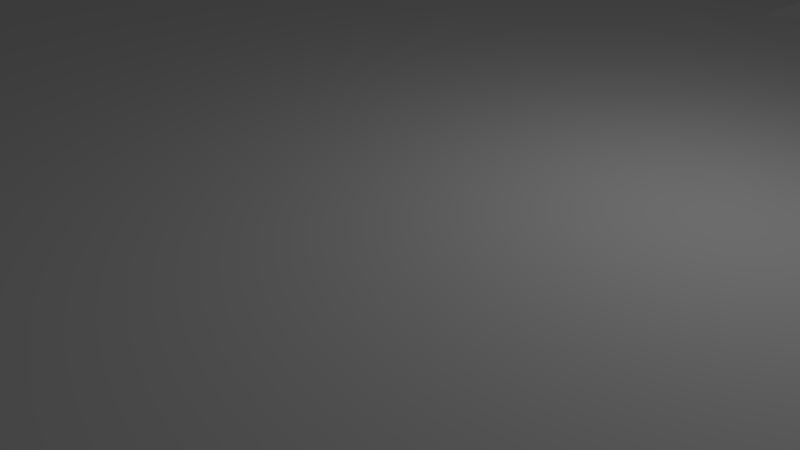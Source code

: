 # Source: upstairs_ceiling.blend  (saved by Blender 2.79.0; exported with 4.5.12 LTS)
import bpy
from mathutils import Matrix  # noqa: F401  (used for matrix-valued properties, if any)

bpy.ops.wm.read_factory_settings(use_empty=True)
scene = bpy.context.scene
scene.name = 'Scene'

# ---- collections
col_collection_1 = bpy.data.collections.new('Collection 1'); scene.collection.children.link(col_collection_1)

# ---- world
world_world = bpy.data.worlds.new('World'); scene.world = world_world
world_world.color = (0.05088, 0.05088, 0.05088)
world_world.use_sun_shadow = False
world_world.sun_shadow_jitter_overblur = 0.0
world_world.cycles.sampling_method = 'MANUAL'

# ---- cameras
cam_camera = bpy.data.cameras.new('Camera')
cam_camera.clip_end = 100.0
cam_camera.lens = 35.0
cam_camera.sensor_width = 32.0
cam_camera.sensor_height = 18.0
cam_camera.ortho_scale = 7.314
cam_camera.dof.focus_distance = 0.0
cam_camera.dof.aperture_fstop = 128.0

# ---- lights
light_lamp = bpy.data.lights.new('Lamp', 'POINT')
light_lamp.transmission_factor = 0.0
light_lamp.cutoff_distance = 30.0
light_lamp.energy = 100.0
light_lamp.shadow_buffer_clip_start = 1.001
light_lamp.shadow_soft_size = 0.1
light_lamp.shadow_maximum_resolution = 0.006
light_lamp.use_absolute_resolution = True

# ---- meshes
me_cube_001 = bpy.data.meshes.new('Cube.001')
me_cube_001.from_pydata([(3.719e-05, -0.001092, 0.0006771), (3.719e-05, -0.001092, 0.1007), (3.719e-05, 0.09891, 0.0006771), (3.719e-05, 0.09891, 0.1007), (6.0, -0.001092, 0.0006771), (6.0, -0.001092, 0.1007), (6.0, 0.09891, 0.0006771), (6.0, 0.09891, 0.1007), (6.1, 0.09891, 0.1007), (6.1, 0.09891, 0.0006771), (6.1, -0.001092, 0.0006771), (6.1, -0.001092, 0.1007), (8.5, 0.09891, 0.1007), (8.5, 0.09891, 0.0006771), (8.5, -0.001092, 0.0006771), (8.5, -0.001092, 0.1007), (8.6, 0.09891, 0.1007), (8.6, 0.09891, 0.0006771), (8.6, -0.001092, 0.0006771), (8.6, -0.001092, 0.1007), (12.6, 0.09891, 0.1007), (12.6, 0.09891, 0.0006771), (12.6, -0.001092, 0.0006771), (12.6, -0.001092, 0.1007), (12.7, 0.09891, 0.1007), (12.7, 0.09891, 0.0006771), (12.7, -0.001092, 0.0006771), (12.7, -0.001092, 0.1007), (17.1, 0.09891, 0.1007), (17.1, 0.09891, 0.0006771), (17.1, -0.001092, 0.0006771), (17.1, -0.001092, 0.1007), (17.2, 0.09891, 0.1007), (17.2, 0.09891, 0.0006771), (17.2, -0.001092, 0.0006771), (17.2, -0.001092, 0.1007), (3.719e-05, 0.09891, 0.1007), (3.719e-05, 0.09891, 0.0006771), (6.0, 0.09891, 0.0006771), (6.0, 0.09891, 0.1007), (6.1, 0.09891, 0.1007), (6.1, 0.09891, 0.0006771), (8.5, 0.09891, 0.1007), (8.5, 0.09891, 0.0006771), (8.6, 0.09891, 0.1007), (8.6, 0.09891, 0.0006771), (12.6, 0.09891, 0.1007), (12.6, 0.09891, 0.0006771), (12.7, 0.09891, 0.1007), (12.7, 0.09891, 0.0006771), (17.1, 0.09891, 0.1007), (17.1, 0.09891, 0.0006771), (17.2, 0.09891, 0.1007), (17.2, 0.09891, 0.0006771), (3.719e-05, 3.999, 0.1007), (3.719e-05, 3.999, 0.0006771), (6.0, 3.999, 0.0006771), (6.0, 3.999, 0.1007), (6.1, 3.999, 0.1007), (6.1, 3.999, 0.0006771), (8.5, 3.999, 0.1007), (8.5, 3.999, 0.0006771), (8.6, 3.999, 0.1007), (8.6, 3.999, 0.0006771), (12.6, 3.999, 0.1007), (12.6, 3.999, 0.0006771), (12.7, 3.999, 0.1007), (12.7, 3.999, 0.0006771), (17.1, 3.999, 0.1007), (17.1, 3.999, 0.0006771), (17.2, 3.999, 0.1007), (17.2, 3.999, 0.0006771), (3.719e-05, 4.099, 0.1007), (3.719e-05, 4.099, 0.0006771), (6.0, 4.099, 0.0006771), (6.0, 4.099, 0.1007), (6.1, 4.099, 0.1007), (6.1, 4.099, 0.0006771), (8.5, 4.099, 0.1007), (8.5, 4.099, 0.0006771), (8.6, 4.099, 0.1007), (8.6, 4.099, 0.0006771), (12.6, 4.099, 0.1007), (12.6, 4.099, 0.0006771), (12.7, 4.099, 0.1007), (12.7, 4.099, 0.0006771), (17.1, 4.099, 0.1007), (17.1, 4.099, 0.0006771), (17.2, 4.099, 0.1007), (17.2, 4.099, 0.0006771), (12.6, 3.999, 0.1007), (12.6, 3.999, 0.0006771), (12.7, 3.999, 0.1007), (12.7, 3.999, 0.0006771), (12.6, 4.099, 0.1007), (12.6, 4.099, 0.0006771), (12.7, 4.099, 0.1007), (12.7, 4.099, 0.0006771), (3.719e-05, 7.099, 0.1007), (3.719e-05, 7.099, 0.0006771), (6.0, 7.099, 0.0006771), (6.0, 7.099, 0.1007), (6.1, 7.099, 0.1007), (6.1, 7.099, 0.0006771), (8.5, 7.099, 0.1007), (8.5, 7.099, 0.0006771), (8.6, 7.099, 0.1007), (8.6, 7.099, 0.0006771), (12.6, 7.099, 0.1007), (12.6, 7.099, 0.0006771), (12.7, 7.099, 0.1007), (12.7, 7.099, 0.0006771), (17.1, 7.099, 0.1007), (17.1, 7.099, 0.0006771), (17.2, 7.099, 0.1007), (17.2, 7.099, 0.0006771), (12.6, 7.099, 0.1007), (12.6, 7.099, 0.0006771), (12.7, 7.099, 0.1007), (12.7, 7.099, 0.0006771), (3.719e-05, 7.199, 0.1007), (3.719e-05, 7.199, 0.0006771), (6.0, 7.199, 0.0006771), (6.0, 7.199, 0.1007), (6.1, 7.199, 0.1007), (6.1, 7.199, 0.0006771), (8.5, 7.199, 0.1007), (8.5, 7.199, 0.0006771), (8.6, 7.199, 0.1007), (8.6, 7.199, 0.0006771), (12.6, 7.199, 0.1007), (12.6, 7.199, 0.0006771), (12.7, 7.199, 0.1007), (12.7, 7.199, 0.0006771), (17.1, 7.199, 0.1007), (17.1, 7.199, 0.0006771), (17.2, 7.199, 0.1007), (17.2, 7.199, 0.0006771), (12.6, 7.199, 0.1007), (12.6, 7.199, 0.0006771), (12.7, 7.199, 0.1007), (12.7, 7.199, 0.0006771), (21.1, 3.999, 0.1007), (21.1, 3.999, 0.0006771), (21.1, 4.099, 0.1007), (21.1, 7.099, 0.1007), (21.1, 4.099, 0.0006771), (21.1, 7.199, 0.1007), (21.1, 7.199, 0.0006771), (21.1, 7.099, 0.0006771), (21.2, 3.999, 0.1007), (21.2, 3.999, 0.0006771), (21.2, 4.099, 0.1007), (21.2, 7.099, 0.1007), (21.2, 4.099, 0.0006771), (21.2, 7.199, 0.1007), (21.2, 7.199, 0.0006771), (21.2, 7.099, 0.0006771), (3.719e-05, 25.1, 0.1007), (3.719e-05, 25.1, 0.0006771), (6.0, 25.1, 0.0006771), (6.0, 25.1, 0.1007), (6.1, 25.1, 0.1007), (6.1, 25.1, 0.0006771), (8.5, 25.1, 0.1007), (8.5, 25.1, 0.0006771), (8.6, 25.1, 0.1007), (8.6, 25.1, 0.0006771), (12.6, 25.1, 0.1007), (12.6, 25.1, 0.0006771), (12.7, 25.1, 0.1007), (12.7, 25.1, 0.0006771), (17.1, 25.1, 0.1007), (17.1, 25.1, 0.0006771), (17.2, 25.1, 0.1007), (17.2, 25.1, 0.0006771), (12.6, 25.1, 0.1007), (12.6, 25.1, 0.0006771), (12.7, 25.1, 0.1007), (12.7, 25.1, 0.0006771), (21.1, 25.1, 0.1007), (21.1, 25.1, 0.0006771), (21.2, 25.1, 0.1007), (21.2, 25.1, 0.0006771), (3.719e-05, 25.2, 0.1007), (3.719e-05, 25.2, 0.0006771), (6.0, 25.2, 0.0006771), (6.0, 25.2, 0.1007), (6.1, 25.2, 0.1007), (6.1, 25.2, 0.0006771), (8.5, 25.2, 0.1007), (8.5, 25.2, 0.0006771), (8.6, 25.2, 0.1007), (8.6, 25.2, 0.0006771), (12.6, 25.2, 0.1007), (12.6, 25.2, 0.0006771), (12.7, 25.2, 0.1007), (12.7, 25.2, 0.0006771), (17.1, 25.2, 0.1007), (17.1, 25.2, 0.0006771), (17.2, 25.2, 0.1007), (17.2, 25.2, 0.0006771), (12.6, 25.2, 0.1007), (12.6, 25.2, 0.0006771), (12.7, 25.2, 0.1007), (12.7, 25.2, 0.0006771), (21.1, 25.2, 0.1007), (21.1, 25.2, 0.0006771), (21.2, 25.2, 0.1007), (21.2, 25.2, 0.0006771), (8.5, 28.2, 0.1007), (8.5, 28.2, 0.0006771), (8.6, 28.2, 0.1007), (8.6, 28.2, 0.0006771), (12.6, 28.2, 0.1007), (12.6, 28.2, 0.0006771), (12.6, 28.2, 0.1007), (12.6, 28.2, 0.0006771), (12.7, 28.2, 0.1007), (12.7, 28.2, 0.0006771), (8.5, 28.3, 0.1007), (8.5, 28.3, 0.0006771), (8.6, 28.3, 0.1007), (8.6, 28.3, 0.0006771), (12.6, 28.3, 0.1007), (12.6, 28.3, 0.0006771), (12.6, 28.3, 0.1007), (12.6, 28.3, 0.0006771), (12.7, 28.3, 0.1007), (12.7, 28.3, 0.0006771)], [], [(0, 1, 3, 2), (32, 33, 53, 52), (5, 4, 10, 11), (4, 5, 1, 0), (2, 6, 4, 0), (7, 3, 1, 5), (10, 9, 13, 14), (4, 6, 9, 10), (7, 5, 11, 8), (28, 32, 52, 50), (12, 15, 19, 16), (8, 11, 15, 12), (25, 24, 48, 49), (11, 10, 14, 15), (19, 18, 22, 23), (33, 29, 51, 53), (15, 14, 18, 19), (14, 13, 17, 18), (20, 23, 27, 24), (18, 17, 21, 22), (16, 19, 23, 20), (20, 21, 47, 46), (24, 27, 31, 28), (24, 25, 93, 92), (23, 22, 26, 27), (22, 21, 25, 26), (31, 30, 34, 35), (29, 25, 49, 51), (27, 26, 30, 31), (26, 25, 29, 30), (33, 32, 35, 34), (30, 29, 33, 34), (28, 31, 35, 32), (16, 20, 46, 44), (47, 45, 63, 65), (53, 51, 69, 71), (39, 40, 58, 57), (46, 47, 65, 64), (52, 53, 71, 70), (41, 38, 56, 59), (45, 43, 61, 63), (13, 9, 41, 43), (2, 3, 36, 37), (9, 6, 38, 41), (12, 16, 44, 42), (6, 2, 37, 38), (7, 8, 40, 39), (17, 13, 43, 45), (8, 12, 42, 40), (3, 7, 39, 36), (21, 17, 45, 47), (24, 28, 50, 48), (62, 64, 82, 80), (55, 54, 72, 73), (68, 70, 88, 86), (65, 63, 81, 83), (71, 69, 87, 89), (57, 58, 76, 75), (64, 65, 83, 82), (50, 52, 70, 68), (37, 36, 54, 55), (44, 46, 64, 62), (43, 41, 59, 61), (38, 37, 55, 56), (49, 48, 66, 67), (40, 42, 60, 58), (36, 39, 57, 54), (48, 50, 68, 66), (42, 44, 62, 60), (51, 49, 67, 69), (74, 73, 99, 100), (79, 77, 103, 105), (96, 97, 119, 118), (80, 82, 108, 106), (73, 72, 98, 99), (86, 88, 114, 112), (95, 94, 116, 117), (61, 59, 77, 79), (56, 55, 73, 74), (67, 66, 84, 85), (58, 60, 78, 76), (54, 57, 75, 72), (66, 68, 86, 84), (60, 62, 80, 78), (69, 67, 85, 87), (63, 61, 79, 81), (59, 56, 74, 77), (71, 89, 146, 143), (90, 92, 96, 94), (20, 24, 92, 90), (21, 20, 90, 91), (25, 21, 91, 93), (83, 81, 107, 109), (91, 90, 94, 95), (93, 91, 95, 97), (92, 93, 97, 96), (100, 99, 121, 122), (117, 116, 138, 139), (105, 103, 125, 127), (106, 108, 130, 128), (99, 98, 120, 121), (112, 114, 136, 134), (109, 107, 129, 131), (115, 113, 135, 137), (85, 84, 110, 111), (94, 96, 118, 116), (76, 78, 104, 102), (72, 75, 101, 98), (97, 95, 117, 119), (84, 86, 112, 110), (78, 80, 106, 104), (87, 85, 111, 113), (81, 79, 105, 107), (77, 74, 100, 103), (88, 70, 142, 144), (82, 83, 109, 108), (75, 76, 102, 101), (89, 87, 113, 115), (124, 126, 164, 162), (133, 132, 170, 171), (122, 121, 159, 160), (139, 138, 176, 177), (127, 125, 163, 165), (128, 130, 168, 166), (121, 120, 158, 159), (147, 155, 182, 180), (111, 110, 132, 133), (102, 104, 126, 124), (118, 119, 141, 140), (98, 101, 123, 120), (116, 118, 140, 138), (110, 112, 134, 132), (104, 106, 128, 126), (119, 117, 139, 141), (113, 111, 133, 135), (107, 105, 127, 129), (103, 100, 122, 125), (114, 88, 144, 145), (108, 109, 131, 130), (101, 102, 124, 123), (144, 142, 150, 152), (149, 148, 156, 157), (146, 149, 157, 154), (134, 136, 174, 172), (70, 71, 143, 142), (136, 114, 145, 147), (89, 115, 149, 146), (115, 137, 148, 149), (150, 151, 154, 152), (152, 154, 157, 153), (153, 157, 156, 155), (142, 143, 151, 150), (131, 129, 167, 169), (147, 145, 153, 155), (143, 146, 154, 151), (145, 144, 152, 153), (159, 158, 184, 185), (172, 174, 200, 198), (181, 175, 201, 207), (169, 167, 193, 195), (175, 173, 199, 201), (161, 162, 188, 187), (174, 180, 206, 200), (168, 169, 195, 194), (163, 160, 186, 189), (167, 165, 191, 193), (140, 141, 179, 178), (120, 123, 161, 158), (155, 156, 183, 182), (138, 140, 178, 176), (132, 134, 172, 170), (156, 148, 181, 183), (126, 128, 166, 164), (141, 139, 177, 179), (135, 133, 171, 173), (129, 127, 165, 167), (125, 122, 160, 163), (136, 147, 180, 174), (130, 131, 169, 168), (123, 124, 162, 161), (148, 137, 175, 181), (137, 135, 173, 175), (185, 184, 187, 186), (186, 187, 188, 189), (189, 188, 190, 191), (195, 193, 213, 215), (191, 190, 210, 211), (197, 196, 198, 199), (199, 198, 200, 201), (204, 205, 219, 218), (201, 200, 206, 207), (207, 206, 208, 209), (166, 168, 194, 192), (182, 183, 209, 208), (165, 163, 189, 191), (177, 176, 202, 203), (160, 159, 185, 186), (171, 170, 196, 197), (183, 181, 207, 209), (162, 164, 190, 188), (178, 179, 205, 204), (158, 161, 187, 184), (180, 182, 208, 206), (176, 178, 204, 202), (170, 172, 198, 196), (164, 166, 192, 190), (179, 177, 203, 205), (173, 171, 197, 199), (219, 217, 227, 229), (213, 211, 221, 223), (212, 214, 224, 222), (190, 192, 212, 210), (202, 204, 218, 216), (192, 194, 214, 212), (193, 191, 211, 213), (205, 203, 217, 219), (203, 202, 216, 217), (194, 195, 215, 214), (221, 220, 222, 223), (223, 222, 224, 225), (227, 226, 228, 229), (211, 210, 220, 221), (217, 216, 226, 227), (214, 215, 225, 224), (218, 219, 229, 228), (215, 213, 223, 225), (210, 212, 222, 220), (216, 218, 228, 226)])
me_cube_001.use_remesh_preserve_volume = False
me_cube_001.use_remesh_preserve_attributes = False
me_cube_001.use_mirror_vertex_groups = False
me_cube_001.update()

# ---- objects
ob_lamp = bpy.data.objects.new('Lamp', light_lamp)
ob_camera = bpy.data.objects.new('Camera', cam_camera)
ob_cube_001 = bpy.data.objects.new('Cube.001', me_cube_001)

# ---- transforms, parenting, visibility, modifiers, constraints
ob_lamp.location = (4.076, 1.005, 5.904)
ob_lamp.rotation_euler = (0.6503, 0.05522, 1.866)
ob_lamp.lock_rotations_4d = False
ob_lamp.empty_display_type = 'ARROWS'
ob_lamp.color = (0.0, 0.0, 0.0, 0.0)
ob_lamp.lineart.crease_threshold = 0.0
ob_camera.location = (7.481, -6.508, 5.344)
ob_camera.rotation_euler = (1.109, 0.0, 0.8149)
ob_camera.lock_rotations_4d = False
ob_camera.empty_display_type = 'ARROWS'
ob_camera.color = (0.0, 0.0, 0.0, 0.0)
ob_camera.display_type = 'WIRE'
ob_camera.lineart.crease_threshold = 0.0
ob_cube_001.location = (-12.65, -15.6, 1.499)
ob_cube_001.lineart.crease_threshold = 0.0

# ---- collection membership
col_collection_1.objects.link(ob_lamp)
col_collection_1.objects.link(ob_camera)
col_collection_1.objects.link(ob_cube_001)

# ---- scene / render settings (as saved in the file)
scene.camera = ob_camera
scene.frame_start = 1; scene.frame_end = 250; scene.frame_set(1)
scene.render.engine = 'BLENDER_EEVEE_NEXT'
scene.render.resolution_percentage = 50
scene.render.dither_intensity = 0.0
scene.cycles.use_denoising = False
scene.cycles.samples = 128
scene.cycles.sampling_pattern = 'TABULATED_SOBOL'
scene.cycles.use_adaptive_sampling = False
scene.cycles.use_light_tree = False
scene.cycles.blur_glossy = 0.0
scene.cycles.sample_clamp_indirect = 0.0
scene.view_settings.view_transform = 'Standard'
bpy.context.view_layer.update()
